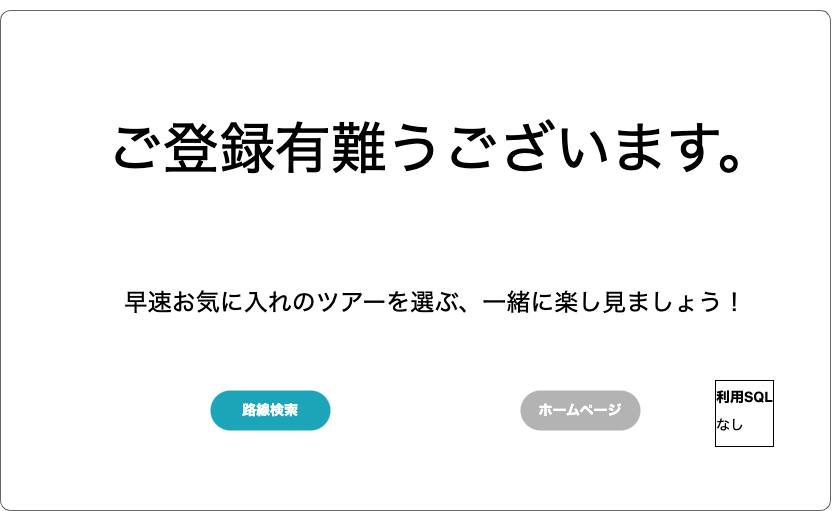

The diagram above was exported from draw.io. Its source (the exported page's mxGraphModel, read from the mxfile embedded in the PNG):
<mxGraphModel dx="1338" dy="808" grid="1" gridSize="10" guides="1" tooltips="1" connect="1" arrows="1" fold="1" page="1" pageScale="1" pageWidth="1654" pageHeight="1169" math="0" shadow="0">
  <root>
    <mxCell id="0" />
    <mxCell id="1" parent="0" />
    <mxCell id="6BnwPK0l1-xn6s53fmYU-1" value="" style="shape=mxgraph.mockup.containers.marginRect;rectMarginTop=10;strokeColor=#666666;strokeWidth=1;dashed=0;rounded=1;arcSize=5;recursiveResize=0;fontSize=18;movable=0;resizable=0;rotatable=0;deletable=0;editable=0;connectable=0;" vertex="1" parent="1">
      <mxGeometry x="160" y="140" width="830" height="510" as="geometry" />
    </mxCell>
    <mxCell id="6BnwPK0l1-xn6s53fmYU-3" value="&lt;font style=&quot;font-size: 56px;&quot;&gt;ご登録有難うございます。&lt;/font&gt;" style="text;html=1;strokeColor=none;fillColor=none;align=center;verticalAlign=middle;whiteSpace=wrap;rounded=0;fontSize=18;movable=0;resizable=0;rotatable=0;deletable=0;editable=0;connectable=0;" vertex="1" parent="1">
      <mxGeometry x="250" y="250" width="700" height="80" as="geometry" />
    </mxCell>
    <mxCell id="6BnwPK0l1-xn6s53fmYU-4" value="&lt;span style=&quot;font-size: 24px;&quot;&gt;早速お気に入れのツアーを選ぶ、一緒に楽し見ましょう！&lt;/span&gt;" style="text;html=1;strokeColor=none;fillColor=none;align=center;verticalAlign=middle;whiteSpace=wrap;rounded=0;fontSize=18;movable=0;resizable=0;rotatable=0;deletable=0;editable=0;connectable=0;" vertex="1" parent="1">
      <mxGeometry x="240" y="337.5" width="710" height="210" as="geometry" />
    </mxCell>
    <mxCell id="6BnwPK0l1-xn6s53fmYU-5" value="路線検索" style="rounded=1;whiteSpace=wrap;html=1;arcSize=50;strokeColor=none;strokeWidth=1;fillColor=#1CA5B8;fontColor=#ffffff;whiteSpace=wrap;align=center;verticalAlign=middle;spacingLeft=0;fontStyle=1;fontSize=14;spacing=10;movable=0;resizable=0;rotatable=0;deletable=0;editable=0;connectable=0;" vertex="1" parent="1">
      <mxGeometry x="370" y="530" width="120" height="40" as="geometry" />
    </mxCell>
    <mxCell id="6BnwPK0l1-xn6s53fmYU-6" value="ホームページ" style="rounded=1;whiteSpace=wrap;html=1;arcSize=50;strokeColor=none;strokeWidth=1;fillColor=#B3B3B3;fontColor=#ffffff;whiteSpace=wrap;align=center;verticalAlign=middle;spacingLeft=0;fontStyle=1;fontSize=14;spacing=10;movable=0;resizable=0;rotatable=0;deletable=0;editable=0;connectable=0;" vertex="1" parent="1">
      <mxGeometry x="680" y="530" width="120" height="40" as="geometry" />
    </mxCell>
    <mxCell id="V4ys4GxM51GcCSwbaFVT-1" value="&lt;h1 style=&quot;line-height: 100%; font-size: 14px;&quot;&gt;&lt;font color=&quot;#000000&quot; style=&quot;font-size: 14px;&quot;&gt;利用SQL&lt;/font&gt;&lt;/h1&gt;&lt;p style=&quot;line-height: 100%; font-size: 14px;&quot;&gt;なし&lt;/p&gt;" style="text;html=1;spacing=5;spacingTop=-20;whiteSpace=wrap;overflow=hidden;rounded=0;labelBackgroundColor=#FFFFFF;fontSize=48;labelBorderColor=default;movable=1;resizable=1;rotatable=1;deletable=1;editable=1;connectable=1;" vertex="1" parent="1">
      <mxGeometry x="870" y="530" width="70" height="70" as="geometry" />
    </mxCell>
  </root>
</mxGraphModel>